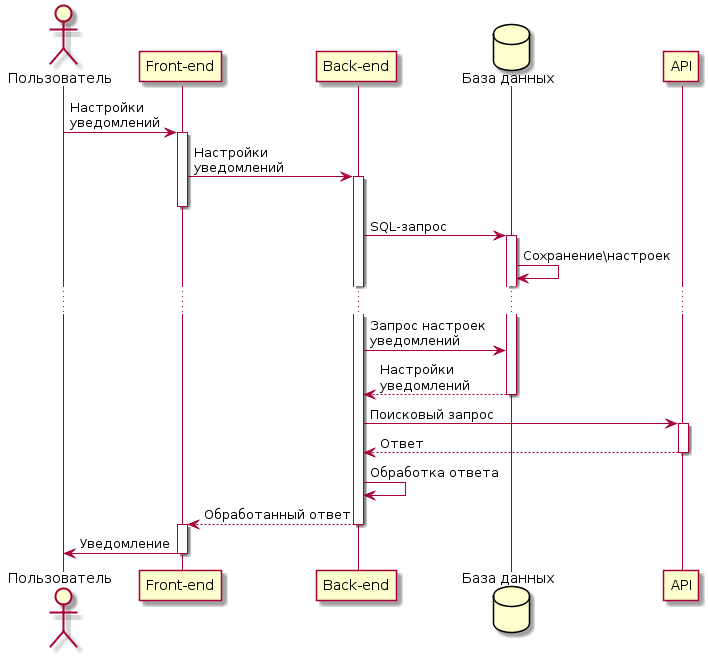

The diagram above was rendered by PlantUML. Its source (embedded in the PNG):
@startuml
actor Пользователь as user
participant "Front-end" as front
participant "Back-end" as back
database "База данных" as db
participant API as api

user ->  front : Настройки\nуведомлений
activate front
front -> back : Настройки\nуведомлений
activate back
deactivate front
back -> db : SQL-запрос
activate db
db -> db : Сохранение\настроек
...
back -> db : Запрос настроек\nуведомлений
back <-- db : Настройки\nуведомлений
deactivate db
back -> api : Поисковый запрос
activate api
api --> back : Ответ
deactivate api
back -> back : Обработка ответа
back --> front : Обработанный ответ
deactivate back
activate front
front -> user : Уведомление
deactivate front
@enduml